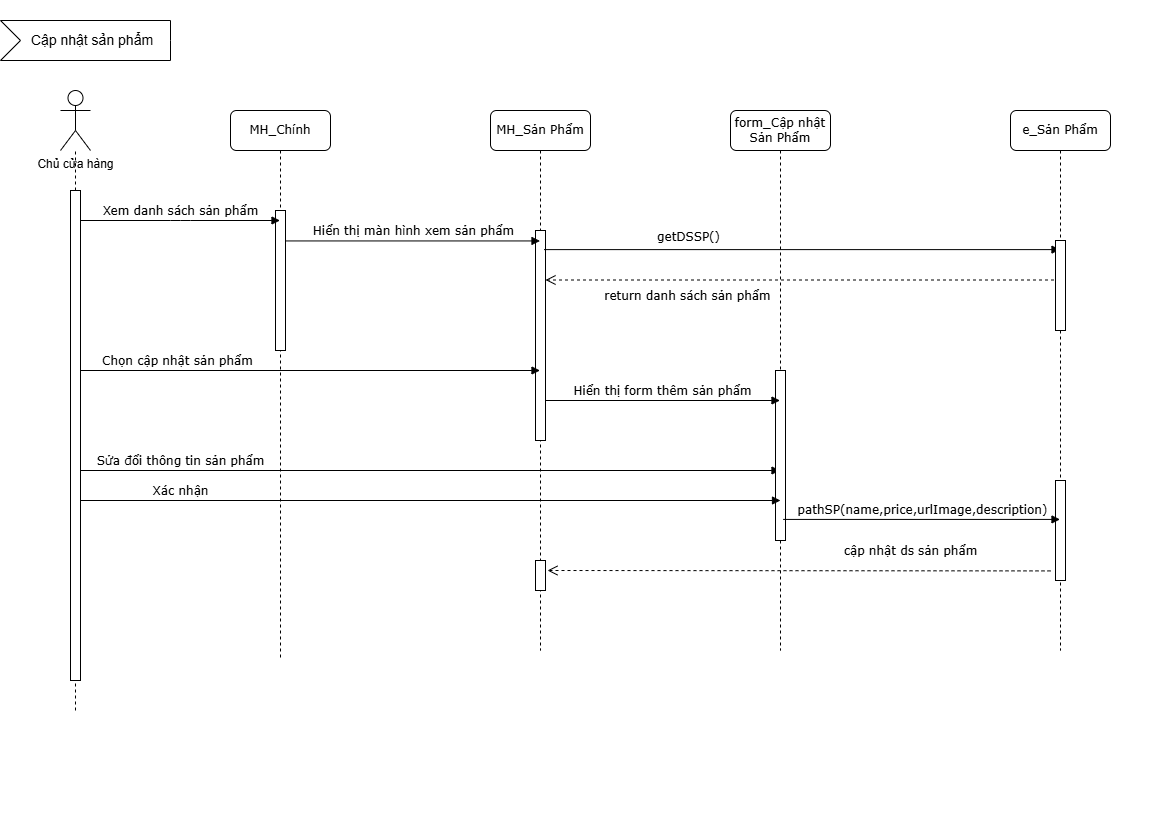

The diagram above was exported from draw.io. Its source (the exported page's mxGraphModel, read from the mxfile embedded in the PNG):
<mxGraphModel dx="1160" dy="624" grid="1" gridSize="10" guides="1" tooltips="1" connect="1" arrows="1" fold="1" page="1" pageScale="1" pageWidth="1169" pageHeight="827" background="none" math="0" shadow="0">
  <root>
    <mxCell id="0" />
    <mxCell id="1" parent="0" />
    <mxCell id="RG9UFT89idA-tFyHVpUM-1" value="MH_Chính" style="shape=umlLifeline;perimeter=lifelinePerimeter;whiteSpace=wrap;html=1;container=1;collapsible=0;recursiveResize=0;outlineConnect=0;rounded=1;shadow=0;comic=0;labelBackgroundColor=none;strokeWidth=1;fontFamily=Verdana;fontSize=12;align=center;" vertex="1" parent="1">
      <mxGeometry x="230" y="110" width="100" height="550" as="geometry" />
    </mxCell>
    <mxCell id="RG9UFT89idA-tFyHVpUM-36" value="Sửa đổi thông tin sản phẩm" style="html=1;verticalAlign=bottom;endArrow=block;labelBackgroundColor=none;fontFamily=Verdana;fontSize=12;elbow=vertical;exitX=1.022;exitY=0.047;exitDx=0;exitDy=0;exitPerimeter=0;" edge="1" parent="RG9UFT89idA-tFyHVpUM-1" target="RG9UFT89idA-tFyHVpUM-5">
      <mxGeometry x="-0.7141" relative="1" as="geometry">
        <mxPoint x="-150" y="360" as="sourcePoint" />
        <mxPoint x="310" y="360" as="targetPoint" />
        <mxPoint as="offset" />
      </mxGeometry>
    </mxCell>
    <mxCell id="RG9UFT89idA-tFyHVpUM-2" value="MH_Sản Phẩm" style="shape=umlLifeline;perimeter=lifelinePerimeter;whiteSpace=wrap;html=1;container=1;collapsible=0;recursiveResize=0;outlineConnect=0;rounded=1;shadow=0;comic=0;labelBackgroundColor=none;strokeWidth=1;fontFamily=Verdana;fontSize=12;align=center;" vertex="1" parent="1">
      <mxGeometry x="490" y="110" width="100" height="540" as="geometry" />
    </mxCell>
    <mxCell id="RG9UFT89idA-tFyHVpUM-3" value="" style="html=1;points=[];perimeter=orthogonalPerimeter;rounded=0;shadow=0;comic=0;labelBackgroundColor=none;strokeWidth=1;fontFamily=Verdana;fontSize=12;align=center;" vertex="1" parent="RG9UFT89idA-tFyHVpUM-2">
      <mxGeometry x="45" y="120" width="10" height="210" as="geometry" />
    </mxCell>
    <mxCell id="RG9UFT89idA-tFyHVpUM-8" value="" style="html=1;points=[];perimeter=orthogonalPerimeter;rounded=0;shadow=0;comic=0;labelBackgroundColor=none;strokeWidth=1;fontFamily=Verdana;fontSize=12;align=center;" vertex="1" parent="RG9UFT89idA-tFyHVpUM-2">
      <mxGeometry x="45" y="450" width="10" height="30" as="geometry" />
    </mxCell>
    <mxCell id="RG9UFT89idA-tFyHVpUM-5" value="form_Cập nhật Sản Phẩm" style="shape=umlLifeline;perimeter=lifelinePerimeter;whiteSpace=wrap;html=1;container=1;collapsible=0;recursiveResize=0;outlineConnect=0;rounded=1;shadow=0;comic=0;labelBackgroundColor=none;strokeWidth=1;fontFamily=Verdana;fontSize=12;align=center;" vertex="1" parent="1">
      <mxGeometry x="730" y="110" width="100" height="540" as="geometry" />
    </mxCell>
    <mxCell id="RG9UFT89idA-tFyHVpUM-6" value="" style="html=1;points=[];perimeter=orthogonalPerimeter;rounded=0;shadow=0;comic=0;labelBackgroundColor=none;strokeWidth=1;fontFamily=Verdana;fontSize=12;align=center;" vertex="1" parent="RG9UFT89idA-tFyHVpUM-5">
      <mxGeometry x="45" y="260" width="10" height="170" as="geometry" />
    </mxCell>
    <mxCell id="RG9UFT89idA-tFyHVpUM-7" value="return danh sách sản phẩm" style="html=1;verticalAlign=bottom;endArrow=open;dashed=1;endSize=8;labelBackgroundColor=none;fontFamily=Verdana;fontSize=12;entryX=1.159;entryY=0.179;entryDx=0;entryDy=0;entryPerimeter=0;" edge="1" parent="RG9UFT89idA-tFyHVpUM-5" source="RG9UFT89idA-tFyHVpUM-18">
      <mxGeometry x="0.4507" y="26" relative="1" as="geometry">
        <mxPoint x="-185.0000000000001" y="169.50000000000006" as="targetPoint" />
        <mxPoint x="227.90999999999997" y="169.50000000000006" as="sourcePoint" />
        <mxPoint x="1" as="offset" />
      </mxGeometry>
    </mxCell>
    <mxCell id="RG9UFT89idA-tFyHVpUM-9" value="Hiển thị màn hình xem sản phẩm" style="html=1;verticalAlign=bottom;endArrow=block;labelBackgroundColor=none;fontFamily=Verdana;fontSize=12;edgeStyle=elbowEdgeStyle;elbow=vertical;" edge="1" parent="1" target="RG9UFT89idA-tFyHVpUM-2">
      <mxGeometry relative="1" as="geometry">
        <mxPoint x="285" y="240.44444444444446" as="sourcePoint" />
        <mxPoint x="505" y="240.00000000000023" as="targetPoint" />
      </mxGeometry>
    </mxCell>
    <mxCell id="RG9UFT89idA-tFyHVpUM-10" value="Chủ cửa hàng" style="shape=umlActor;verticalLabelPosition=bottom;verticalAlign=top;html=1;" vertex="1" parent="1">
      <mxGeometry x="60" y="90" width="30" height="60" as="geometry" />
    </mxCell>
    <mxCell id="RG9UFT89idA-tFyHVpUM-11" value="" style="endArrow=none;dashed=1;html=1;rounded=0;" edge="1" parent="1" source="RG9UFT89idA-tFyHVpUM-35">
      <mxGeometry width="50" height="50" relative="1" as="geometry">
        <mxPoint x="75" y="690.7999877929688" as="sourcePoint" />
        <mxPoint x="75" y="150" as="targetPoint" />
        <Array as="points" />
      </mxGeometry>
    </mxCell>
    <mxCell id="RG9UFT89idA-tFyHVpUM-12" value="Chọn cập nhật sản phẩm" style="html=1;verticalAlign=bottom;endArrow=block;labelBackgroundColor=none;fontFamily=Verdana;fontSize=12;elbow=vertical;exitX=1.022;exitY=0.047;exitDx=0;exitDy=0;exitPerimeter=0;" edge="1" parent="1" target="RG9UFT89idA-tFyHVpUM-2">
      <mxGeometry x="-0.5809" relative="1" as="geometry">
        <mxPoint x="80" y="370" as="sourcePoint" />
        <mxPoint x="280" y="370" as="targetPoint" />
        <mxPoint as="offset" />
      </mxGeometry>
    </mxCell>
    <mxCell id="RG9UFT89idA-tFyHVpUM-13" value="" style="html=1;points=[];perimeter=orthogonalPerimeter;rounded=0;shadow=0;comic=0;labelBackgroundColor=none;strokeWidth=1;fontFamily=Verdana;fontSize=12;align=center;container=0;" vertex="1" parent="1">
      <mxGeometry x="275" y="210" width="10" height="140" as="geometry" />
    </mxCell>
    <mxCell id="RG9UFT89idA-tFyHVpUM-14" value="Hiển thị form thêm sản phẩm" style="html=1;verticalAlign=bottom;endArrow=block;labelBackgroundColor=none;fontFamily=Verdana;fontSize=12;elbow=vertical;exitX=1.02;exitY=0.468;exitDx=0;exitDy=0;exitPerimeter=0;" edge="1" parent="1">
      <mxGeometry relative="1" as="geometry">
        <mxPoint x="545.2" y="400" as="sourcePoint" />
        <mxPoint x="779.5" y="400" as="targetPoint" />
      </mxGeometry>
    </mxCell>
    <mxCell id="RG9UFT89idA-tFyHVpUM-15" value="getDSSP()" style="html=1;verticalAlign=bottom;endArrow=block;labelBackgroundColor=none;fontFamily=Verdana;fontSize=12;elbow=vertical;exitX=0.86;exitY=0.091;exitDx=0;exitDy=0;exitPerimeter=0;" edge="1" parent="1" source="RG9UFT89idA-tFyHVpUM-3" target="RG9UFT89idA-tFyHVpUM-18">
      <mxGeometry x="-0.4403" y="3" relative="1" as="geometry">
        <mxPoint x="550" y="260" as="sourcePoint" />
        <mxPoint x="749" y="260" as="targetPoint" />
        <Array as="points" />
        <mxPoint as="offset" />
      </mxGeometry>
    </mxCell>
    <mxCell id="RG9UFT89idA-tFyHVpUM-16" value="Xem danh sách sản phẩm" style="html=1;verticalAlign=bottom;endArrow=block;labelBackgroundColor=none;fontFamily=Verdana;fontSize=12;elbow=vertical;exitX=1.022;exitY=0.047;exitDx=0;exitDy=0;exitPerimeter=0;" edge="1" parent="1">
      <mxGeometry relative="1" as="geometry">
        <mxPoint x="79.9999999999998" y="220.00000000000003" as="sourcePoint" />
        <mxPoint x="279.5" y="220" as="targetPoint" />
        <Array as="points">
          <mxPoint x="180" y="220" />
        </Array>
      </mxGeometry>
    </mxCell>
    <mxCell id="RG9UFT89idA-tFyHVpUM-17" value="Cập nhật sản phẩm" style="html=1;shape=mxgraph.infographic.ribbonSimple;notch1=20;notch2=0;align=center;verticalAlign=middle;fontSize=14;fontStyle=0;fillColor=#FFFFFF;flipH=0;spacingRight=0;spacingLeft=14;whiteSpace=wrap;" vertex="1" parent="1">
      <mxGeometry y="20" width="170" height="40" as="geometry" />
    </mxCell>
    <mxCell id="RG9UFT89idA-tFyHVpUM-18" value="e_Sản Phẩm" style="shape=umlLifeline;perimeter=lifelinePerimeter;whiteSpace=wrap;html=1;container=1;collapsible=0;recursiveResize=0;outlineConnect=0;rounded=1;shadow=0;comic=0;labelBackgroundColor=none;strokeWidth=1;fontFamily=Verdana;fontSize=12;align=center;" vertex="1" parent="1">
      <mxGeometry x="1010" y="110" width="100" height="540" as="geometry" />
    </mxCell>
    <mxCell id="RG9UFT89idA-tFyHVpUM-19" value="" style="html=1;points=[];perimeter=orthogonalPerimeter;rounded=0;shadow=0;comic=0;labelBackgroundColor=none;strokeWidth=1;fontFamily=Verdana;fontSize=12;align=center;" vertex="1" parent="RG9UFT89idA-tFyHVpUM-18">
      <mxGeometry x="45" y="130" width="10" height="90" as="geometry" />
    </mxCell>
    <mxCell id="RG9UFT89idA-tFyHVpUM-20" value="" style="html=1;points=[];perimeter=orthogonalPerimeter;rounded=0;shadow=0;comic=0;labelBackgroundColor=none;strokeWidth=1;fontFamily=Verdana;fontSize=12;align=center;" vertex="1" parent="RG9UFT89idA-tFyHVpUM-18">
      <mxGeometry x="45" y="370" width="10" height="100" as="geometry" />
    </mxCell>
    <mxCell id="RG9UFT89idA-tFyHVpUM-34" value="" style="endArrow=none;dashed=1;html=1;rounded=0;" edge="1" parent="1" target="RG9UFT89idA-tFyHVpUM-35">
      <mxGeometry width="50" height="50" relative="1" as="geometry">
        <mxPoint x="75" y="710" as="sourcePoint" />
        <mxPoint x="75" y="150" as="targetPoint" />
        <Array as="points">
          <mxPoint x="75" y="190" />
        </Array>
      </mxGeometry>
    </mxCell>
    <mxCell id="RG9UFT89idA-tFyHVpUM-35" value="" style="html=1;points=[];perimeter=orthogonalPerimeter;rounded=0;shadow=0;comic=0;labelBackgroundColor=none;strokeWidth=1;fontFamily=Verdana;fontSize=12;align=center;container=0;" vertex="1" parent="1">
      <mxGeometry x="70" y="190" width="10" height="490" as="geometry" />
    </mxCell>
    <mxCell id="RG9UFT89idA-tFyHVpUM-37" value="Xác nhận" style="html=1;verticalAlign=bottom;endArrow=block;labelBackgroundColor=none;fontFamily=Verdana;fontSize=12;elbow=vertical;exitX=1.022;exitY=0.047;exitDx=0;exitDy=0;exitPerimeter=0;" edge="1" parent="1">
      <mxGeometry x="-0.7141" relative="1" as="geometry">
        <mxPoint x="80" y="500" as="sourcePoint" />
        <mxPoint x="780" y="500" as="targetPoint" />
        <mxPoint as="offset" />
      </mxGeometry>
    </mxCell>
    <mxCell id="RG9UFT89idA-tFyHVpUM-38" value="pathSP(name,price,urlImage,description)" style="html=1;verticalAlign=bottom;endArrow=block;labelBackgroundColor=none;fontFamily=Verdana;fontSize=12;elbow=vertical;exitX=0.767;exitY=0.876;exitDx=0;exitDy=0;exitPerimeter=0;" edge="1" parent="1" source="RG9UFT89idA-tFyHVpUM-6" target="RG9UFT89idA-tFyHVpUM-18">
      <mxGeometry relative="1" as="geometry">
        <mxPoint x="790" y="520" as="sourcePoint" />
        <mxPoint x="1024.3" y="520" as="targetPoint" />
      </mxGeometry>
    </mxCell>
    <mxCell id="RG9UFT89idA-tFyHVpUM-39" value="cập nhật ds sản phẩm" style="html=1;verticalAlign=bottom;endArrow=open;dashed=1;endSize=8;labelBackgroundColor=none;fontFamily=Verdana;fontSize=12;" edge="1" parent="1">
      <mxGeometry x="-0.4433" y="-10" relative="1" as="geometry">
        <mxPoint x="547" y="570" as="targetPoint" />
        <mxPoint x="1050" y="570.41" as="sourcePoint" />
        <mxPoint as="offset" />
      </mxGeometry>
    </mxCell>
  </root>
</mxGraphModel>